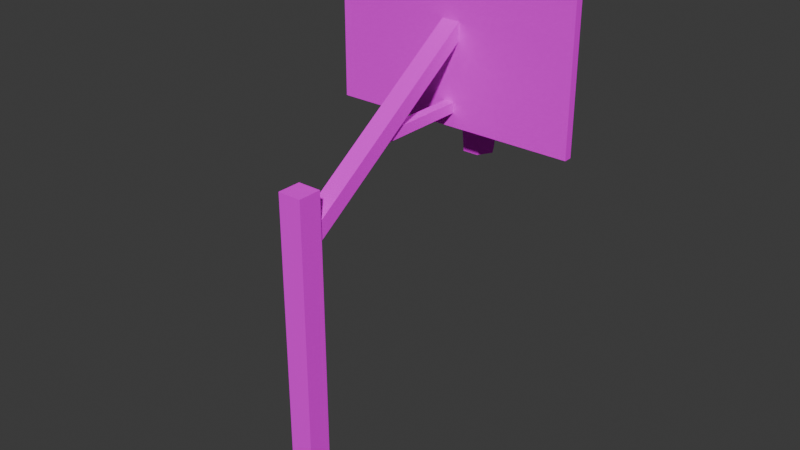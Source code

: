 # Source: BasketballGoal01.blend  (saved by Blender 4.0.36; exported with 4.5.12 LTS)
import bpy
from mathutils import Matrix  # noqa: F401  (used for matrix-valued properties, if any)

bpy.ops.wm.read_factory_settings(use_empty=True)
scene = bpy.context.scene
scene.name = 'Scene'

# ---- collections
col_collection = bpy.data.collections.new('Collection'); scene.collection.children.link(col_collection)

# ---- images (referenced by path relative to the original .blend; pixels are not part of the script)
import os
ASSET_DIR = os.environ.get("B2B_ASSET_DIR", "")  # directory of the original .blend (textures are referenced by path, not embedded)
HERE = os.path.dirname(os.path.abspath(__file__))  # packed textures are extracted next to this script under _unpacked/

def load_image(name, relpath, width, height, colorspace="sRGB"):
    """Load a texture the original file referenced (path relative to the .blend, or extracted next to this script)."""
    p = next((c for c in (os.path.join(HERE, relpath), os.path.join(ASSET_DIR, relpath)) if relpath and os.path.exists(c)), "")
    if p:
        img = bpy.data.images.load(p, check_existing=True)
        img.name = name
    else:  # same state as the original file: an image datablock whose file is absent (Cycles renders it pink)
        img = bpy.data.images.new(name, width, height)
        img.source = "FILE"
        img.filepath = "//" + (relpath or name)
    img.colorspace_settings.name = colorspace
    return img
img_basketballgoal01_a_png = load_image('BasketballGoal01_a.png', 'BasketballGoal01_a.png', 1024, 1024, 'sRGB')

# ---- materials (node trees are filled in below, after node groups)
mat_material = bpy.data.materials.new('Material')
mat_material.alpha_threshold = 0.0
mat_material.use_transparent_shadow = False
mat_material.roughness = 0.5
mat_material.line_color = (0.0, 0.0, 0.0, 1.0)

# ---- material node trees
mat_material.use_nodes = True; mat_material.node_tree.nodes.clear()
_N = mat_material.node_tree.nodes; _L = mat_material.node_tree.links
n0 = _N.new('ShaderNodeOutputMaterial'); n0.name = 'Material Output'; n0.location = (300, 300)
n1 = _N.new('ShaderNodeBsdfPrincipled'); n1.name = 'Principled BSDF'; n1.location = (10, 300)
n1.inputs[3].default_value = 1.45
n1.inputs[13].default_value = 0.0
n2 = _N.new('ShaderNodeTexImage'); n2.name = 'Image Texture'; n2.location = (-280, 280)
n2.image = img_basketballgoal01_a_png
n2.interpolation = 'Closest'
_L.new(n1.outputs[0], n0.inputs[0])
_L.new(n2.outputs[0], n1.inputs[0])
n0.is_active_output = True

# ---- world
world_world = bpy.data.worlds.new('World'); scene.world = world_world
world_world.use_nodes = True; world_world.node_tree.nodes.clear()
_N = world_world.node_tree.nodes; _L = world_world.node_tree.links
n0 = _N.new('ShaderNodeOutputWorld'); n0.name = 'World Output'; n0.location = (300, 300)
n1 = _N.new('ShaderNodeBackground'); n1.name = 'Background'; n1.location = (10, 300)
n1.inputs[0].default_value = (0.05088, 0.05088, 0.05088, 1.0)
_L.new(n1.outputs[0], n0.inputs[0])
n0.is_active_output = True
world_world.color = (0.05088, 0.05088, 0.05088)
world_world.use_sun_shadow = False
world_world.sun_shadow_jitter_overblur = 0.0

# ---- meshes
me_cube_001 = bpy.data.meshes.new('Cube.001')
me_cube_001.from_pydata([(-0.2624, -0.2624, 0.0), (-0.15, -0.15, 4.162), (-0.2624, 0.2624, 0.0), (-0.15, 0.15, 4.162), (0.2624, -0.2624, 0.0), (0.15, -0.15, 4.162), (0.2624, 0.2624, 0.0), (0.15, 0.15, 4.162), (-1.621, 2.51, 4.101), (-1.621, 2.51, 6.268), (-1.621, 2.616, 4.101), (-1.621, 2.616, 6.268), (1.621, 2.51, 4.101), (1.621, 2.51, 6.268), (1.621, 2.616, 4.101), (1.621, 2.616, 6.268), (-0.1181, 0.15, 3.761), (-0.1181, 0.15, 3.525), (0.1181, 0.15, 3.761), (0.1181, 0.15, 3.525), (-0.1181, 2.51, 5.391), (-0.1181, 2.51, 5.155), (0.1181, 2.51, 5.391), (0.1181, 2.51, 5.155), (-0.06581, 1.207, 4.28), (-0.06581, 1.207, 4.411), (-0.06581, 2.51, 4.28), (-0.06581, 2.51, 4.411), (0.06581, 1.207, 4.28), (0.06581, 1.207, 4.411), (0.06581, 2.51, 4.28), (0.06581, 2.51, 4.411), (-0.15, -0.15, 0.2933), (-0.15, 0.15, 0.2933), (0.15, 0.15, 0.2933), (0.15, -0.15, 0.2933), (0.3465, 3.147, 4.448), (0.3465, 3.147, 4.478), (0.1732, 2.847, 4.448), (0.1732, 2.847, 4.478), (-0.1732, 2.847, 4.448), (-0.1732, 2.847, 4.478), (-0.3465, 3.147, 4.448), (-0.3465, 3.147, 4.478), (-0.1732, 3.448, 4.448), (-0.1732, 3.448, 4.478), (0.1732, 3.448, 4.448), (0.1732, 3.448, 4.478), (0.3984, 3.147, 4.448), (0.1992, 2.802, 4.397), (0.1992, 2.802, 4.478), (0.3984, 3.147, 4.478), (-0.1992, 2.802, 4.397), (-0.1992, 2.802, 4.478), (-0.3984, 3.147, 4.448), (-0.3984, 3.147, 4.478), (-0.1992, 3.493, 4.448), (-0.1992, 3.493, 4.478), (0.1992, 3.493, 4.448), (0.1992, 3.493, 4.478), (0.3465, 3.147, 4.478), (0.1732, 2.847, 4.478), (-0.1732, 2.847, 4.478), (-0.3465, 3.147, 4.478), (-0.1732, 3.448, 4.478), (0.1732, 3.448, 4.478), (0.1992, 2.616, 4.478), (0.1992, 2.616, 4.225), (-0.1992, 2.616, 4.225), (-0.1992, 2.616, 4.478), (0.3465, 3.147, 4.448), (0.1732, 2.847, 4.448), (-0.1732, 2.847, 4.448), (-0.3465, 3.147, 4.448), (-0.1732, 3.448, 4.448), (0.1732, 3.448, 4.448), (0.2425, 3.147, 4.05), (0.1213, 2.937, 4.05), (-0.1213, 2.937, 4.05), (-0.2425, 3.147, 4.05), (-0.1213, 3.358, 4.05), (0.1213, 3.358, 4.05), (0.2062, 3.147, 3.6), (0.1031, 2.969, 3.6), (-0.1031, 2.969, 3.6), (-0.2062, 3.147, 3.6), (-0.1031, 3.326, 3.6), (0.1031, 3.326, 3.6)], [], [(32, 1, 3, 33), (33, 3, 7, 34), (34, 7, 5, 35), (35, 5, 1, 32), (7, 3, 1, 5), (8, 9, 11, 10), (10, 11, 15, 14), (14, 15, 13, 12), (12, 13, 9, 8), (10, 14, 12, 8), (15, 11, 9, 13), (19, 18, 16, 17), (16, 18, 22, 20), (19, 17, 21, 23), (18, 19, 23, 22), (17, 16, 20, 21), (24, 25, 27, 26), (30, 31, 29, 28), (26, 30, 28, 24), (31, 27, 25, 29), (4, 35, 32, 0), (6, 34, 35, 4), (2, 33, 34, 6), (0, 32, 33, 2), (48, 51, 50, 49), (53, 52, 68, 69), (52, 53, 55, 54), (54, 55, 57, 56), (56, 57, 59, 58), (58, 59, 51, 48), (46, 36, 60, 65), (38, 36, 48, 49), (37, 39, 50, 51), (40, 38, 49, 52), (39, 41, 53, 50), (42, 40, 52, 54), (41, 43, 55, 53), (44, 42, 54, 56), (43, 45, 57, 55), (46, 44, 56, 58), (45, 47, 59, 57), (36, 46, 58, 48), (47, 37, 51, 59), (44, 46, 65, 64), (42, 44, 64, 63), (40, 42, 63, 62), (38, 40, 62, 61), (36, 38, 61, 60), (52, 49, 67, 68), (50, 53, 69, 66), (49, 50, 66, 67), (73, 72, 78, 79), (71, 70, 76, 77), (70, 75, 81, 76), (74, 73, 79, 80), (72, 71, 77, 78), (75, 74, 80, 81), (76, 81, 87, 82), (80, 79, 85, 86), (78, 77, 83, 84), (81, 80, 86, 87), (79, 78, 84, 85), (77, 76, 82, 83)])
_uv = me_cube_001.uv_layers.new(name='UVMap')
_uv.uv.foreach_set('vector', [0.02604, 0.5299, 0.4479, 0.5299, 0.4479, 0.4627, 0.02604, 0.4627, 0.02604, 0.5299, 0.4479, 0.5299, 0.4479, 0.4701, 0.02604, 0.4701, 0.02604, 0.4701, 0.4479, 0.4701, 0.4479, 0.5299, 0.02604, 0.5299, 0.02604, 0.5299, 0.4479, 0.5299, 0.4479, 0.4701, 0.02604, 0.4701, 0.3281, 0.4701, 0.3698, 0.4701, 0.3698, 0.5299, 0.3281, 0.5299, 0.8073, 0.5299, 0.8073, 1.0, 0.7917, 1.0, 0.7917, 0.5299, 0.5, 0.5299, 0.5, 1.0, 0.0, 1.0, 0.0, 0.5299, 0.8229, 0.5299, 0.8229, 1.0, 0.8073, 1.0, 0.8073, 0.5299, 0.5, 0.5299, 1.0, 0.5299, 1.0, 1.0, 0.5, 1.0, 1.0, 0.7836, 0.5, 0.7836, 0.5, 0.7612, 1.0, 0.7612, 0.5, 0.7388, 1.0, 0.7388, 1.0, 0.7612, 0.5, 0.7612, 0.625, 0.5, 0.625, 0.75, 0.875, 0.75, 0.875, 0.5, 0.75, 0.4701, 0.75, 0.5224, 0.2292, 0.5224, 0.2292, 0.4701, 0.2292, 0.4701, 0.2292, 0.5224, 0.75, 0.5224, 0.75, 0.4701, 0.2656, 0.5224, 0.25, 0.4701, 0.9219, 0.4701, 0.9375, 0.5224, 0.9375, 0.5224, 0.9219, 0.4701, 0.25, 0.4701, 0.2656, 0.5224, 0.8021, 0.4701, 0.8021, 0.5149, 0.5104, 0.5149, 0.5104, 0.4701, 0.5104, 0.4701, 0.5104, 0.5149, 0.8021, 0.5149, 0.8021, 0.4701, 0.5365, 0.4776, 0.5365, 0.5149, 0.8073, 0.5149, 0.8073, 0.4776, 0.5365, 0.5149, 0.5365, 0.4776, 0.8073, 0.4776, 0.8073, 0.5149, 0.0, 0.4627, 0.02604, 0.4776, 0.02604, 0.5149, 0.0, 0.5299, 0.0, 0.4627, 0.02604, 0.4776, 0.02604, 0.5149, 0.0, 0.5299, 0.0, 0.5299, 0.02604, 0.5149, 0.02604, 0.4776, 0.0, 0.4627, 0.0, 0.5299, 0.02604, 0.5149, 0.02604, 0.4776, 0.0, 0.4627, 0.2031, 0.4478, 0.2031, 0.4328, 0.3177, 0.4328, 0.3177, 0.4627, 0.03646, 0.4328, 0.03646, 0.4627, 0.0, 0.4627, 0.02083, 0.4328, 0.3177, 0.4328, 0.3177, 0.4627, 0.2031, 0.4627, 0.2031, 0.4552, 0.2031, 0.4552, 0.2031, 0.4627, 0.08854, 0.4627, 0.08854, 0.4552, 0.3177, 0.4328, 0.3177, 0.4478, 0.2031, 0.4478, 0.2031, 0.4328, 0.08854, 0.4478, 0.08854, 0.4328, 0.2031, 0.4328, 0.2031, 0.4478, 0.1823, 0.4403, 0.2917, 0.4403, 0.2917, 0.4552, 0.1823, 0.4552, 0.1771, 0.4328, 0.2031, 0.4552, 0.2031, 0.4627, 0.1719, 0.4403, 0.2188, 0.4552, 0.25, 0.4328, 0.2552, 0.4403, 0.2188, 0.4627, 0.2708, 0.4328, 0.1458, 0.4328, 0.1354, 0.4627, 0.2812, 0.4627, 0.1979, 0.4328, 0.2969, 0.4328, 0.3073, 0.4478, 0.1927, 0.4478, 0.1823, 0.4403, 0.151, 0.4627, 0.1458, 0.4627, 0.1823, 0.4328, 0.2812, 0.4627, 0.2552, 0.4403, 0.2552, 0.4328, 0.2917, 0.4627, 0.2135, 0.4627, 0.1823, 0.4403, 0.1823, 0.4328, 0.2188, 0.4627, 0.2552, 0.4403, 0.224, 0.4627, 0.2188, 0.4627, 0.2552, 0.4328, 0.1458, 0.4403, 0.2708, 0.4403, 0.2812, 0.4627, 0.1354, 0.4627, 0.2969, 0.4328, 0.1979, 0.4328, 0.1927, 0.4478, 0.3073, 0.4478, 0.2031, 0.4552, 0.2292, 0.4328, 0.2344, 0.4328, 0.2031, 0.4627, 0.1875, 0.4328, 0.2188, 0.4552, 0.2188, 0.4627, 0.1823, 0.4403, 0.1927, 0.4627, 0.08854, 0.4627, 0.08854, 0.4478, 0.1927, 0.4478, 0.2917, 0.4552, 0.1823, 0.4552, 0.1823, 0.4403, 0.2917, 0.4403, 0.401, 0.4552, 0.2917, 0.4552, 0.2917, 0.4403, 0.401, 0.4403, 0.2031, 0.4478, 0.3177, 0.4478, 0.3177, 0.4328, 0.2031, 0.4328, 0.2917, 0.4403, 0.401, 0.4403, 0.401, 0.4552, 0.2917, 0.4552, 0.09896, 0.4627, 0.03646, 0.4627, 0.03646, 0.4328, 0.09896, 0.4328, 0.03646, 0.4328, 0.09896, 0.4328, 0.09896, 0.4627, 0.03646, 0.4627, 0.02083, 0.4328, 0.03646, 0.4328, 0.03646, 0.4627, 0.0, 0.4627, 0.2656, 0.4328, 0.1406, 0.4328, 0.1458, 0.2164, 0.2292, 0.2164, 0.2656, 0.4328, 0.1406, 0.4328, 0.1458, 0.2164, 0.2292, 0.2164, 0.1406, 0.4328, 0.02083, 0.4328, 0.0625, 0.2164, 0.1458, 0.2164, 0.1406, 0.4328, 0.02083, 0.4328, 0.0625, 0.2164, 0.1458, 0.2164, 0.1406, 0.4328, 0.02083, 0.4328, 0.0625, 0.2164, 0.1458, 0.2164, 0.2656, 0.4328, 0.1406, 0.4328, 0.1458, 0.2164, 0.2292, 0.2164, 0.1458, 0.2164, 0.0625, 0.2164, 0.07292, 0.0, 0.1458, 0.0, 0.1458, 0.2164, 0.0625, 0.2164, 0.07292, 0.0, 0.1458, 0.0, 0.1458, 0.2164, 0.0625, 0.2164, 0.07292, 0.0, 0.1458, 0.0, 0.2292, 0.2164, 0.1458, 0.2164, 0.1458, 0.0, 0.2135, 0.0, 0.2292, 0.2164, 0.1458, 0.2164, 0.1458, 0.0, 0.2135, 0.0, 0.2292, 0.2164, 0.1458, 0.2164, 0.1458, 0.0, 0.2135, 0.0])
me_cube_001.materials.append(mat_material)
me_cube_001.update()

# ---- objects
ob_basketballgoal01 = bpy.data.objects.new('BasketballGoal01', me_cube_001)

# ---- transforms, parenting, visibility, modifiers, constraints
ob_basketballgoal01.location = (0.0, 0.0, 0.0)

# ---- collection membership
col_collection.objects.link(ob_basketballgoal01)

# ---- scene / render settings (as saved in the file)
scene.frame_start = 1; scene.frame_end = 250; scene.frame_set(1)
scene.render.engine = 'BLENDER_EEVEE_NEXT'
scene.cycles.sampling_pattern = 'TABULATED_SOBOL'
bpy.context.view_layer.update()

# ---- added for rendering (the .blend has no active camera and no usable light): camera, sun
cam_auto = bpy.data.cameras.new('AutoCamera')
cam_auto.lens = 50.0
cam_auto.sensor_width = 36.0
cam_auto.clip_end = 1000.0
ob_auto_camera = bpy.data.objects.new('AutoCamera', cam_auto)
scene.collection.objects.link(ob_auto_camera)
ob_auto_camera.location = (7.3962, -7.26039, 9.05095)
ob_auto_camera.rotation_euler = (1.09748, -7.21219e-08, 0.694738)
scene.camera = ob_auto_camera
light_auto_sun = bpy.data.lights.new('AutoSun', 'SUN')
light_auto_sun.energy = 3.0
light_auto_sun.angle = 0.0523599
ob_auto_sun = bpy.data.objects.new('AutoSun', light_auto_sun)
scene.collection.objects.link(ob_auto_sun)
ob_auto_sun.rotation_euler = (0.872665, 0.174533, 0.523599)
bpy.context.view_layer.update()
